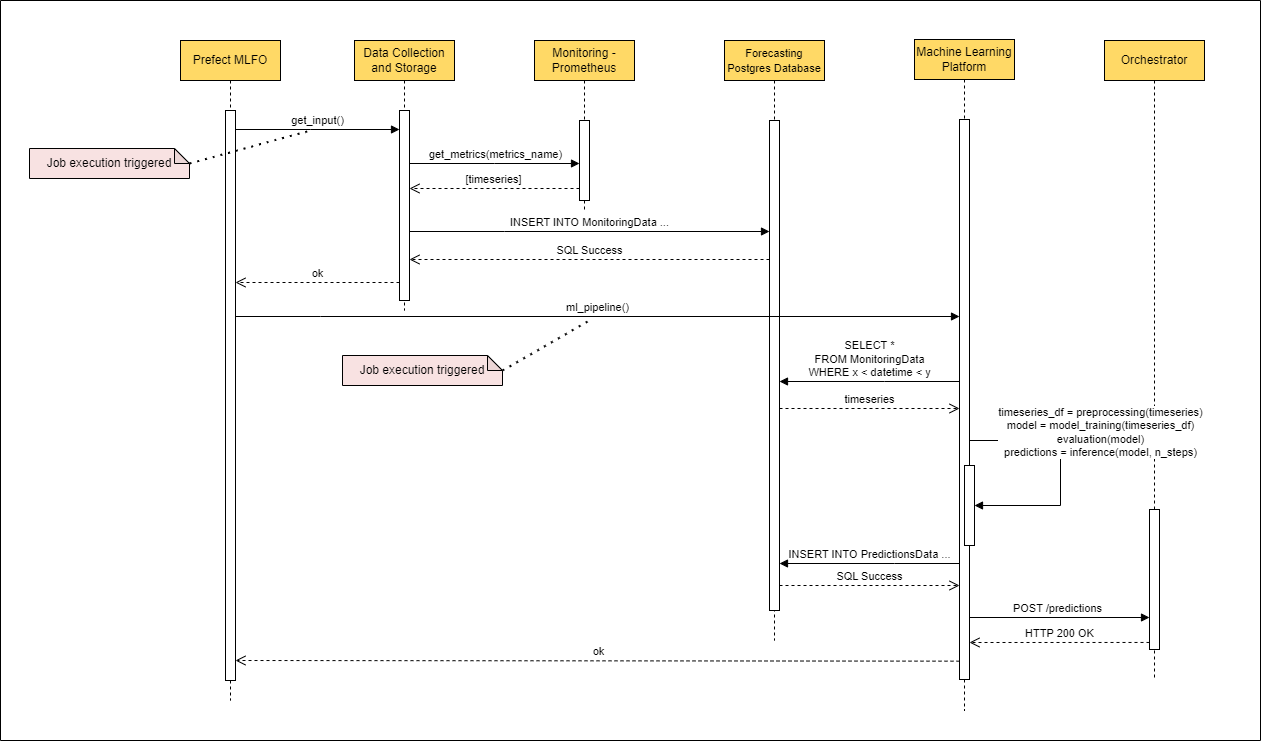

The diagram above was exported from draw.io. Its source (the exported page's mxGraphModel, read from the mxfile embedded in the PNG):
<mxGraphModel dx="3430" dy="1114" grid="1" gridSize="10" guides="1" tooltips="1" connect="1" arrows="1" fold="1" page="1" pageScale="1" pageWidth="850" pageHeight="1100" math="0" shadow="0">
  <root>
    <mxCell id="0" />
    <mxCell id="1" parent="0" />
    <mxCell id="aM9ryv3xv72pqoxQDRHE-1" value="Data Collection&lt;div&gt;and&amp;nbsp;&lt;span style=&quot;background-color: initial;&quot;&gt;Storage&lt;/span&gt;&lt;/div&gt;" style="shape=umlLifeline;perimeter=lifelinePerimeter;whiteSpace=wrap;html=1;container=0;dropTarget=0;collapsible=0;recursiveResize=0;outlineConnect=0;portConstraint=eastwest;newEdgeStyle={&quot;edgeStyle&quot;:&quot;elbowEdgeStyle&quot;,&quot;elbow&quot;:&quot;vertical&quot;,&quot;curved&quot;:0,&quot;rounded&quot;:0};fillColor=#FFD966;" parent="1" vertex="1">
      <mxGeometry x="154" y="40" width="100" height="270" as="geometry" />
    </mxCell>
    <mxCell id="aM9ryv3xv72pqoxQDRHE-2" value="" style="html=1;points=[];perimeter=orthogonalPerimeter;outlineConnect=0;targetShapes=umlLifeline;portConstraint=eastwest;newEdgeStyle={&quot;edgeStyle&quot;:&quot;elbowEdgeStyle&quot;,&quot;elbow&quot;:&quot;vertical&quot;,&quot;curved&quot;:0,&quot;rounded&quot;:0};" parent="aM9ryv3xv72pqoxQDRHE-1" vertex="1">
      <mxGeometry x="45" y="70" width="10" height="190" as="geometry" />
    </mxCell>
    <mxCell id="aM9ryv3xv72pqoxQDRHE-5" value="Monitoring -Prometheus" style="shape=umlLifeline;perimeter=lifelinePerimeter;whiteSpace=wrap;html=1;container=0;dropTarget=0;collapsible=0;recursiveResize=0;outlineConnect=0;portConstraint=eastwest;newEdgeStyle={&quot;edgeStyle&quot;:&quot;elbowEdgeStyle&quot;,&quot;elbow&quot;:&quot;vertical&quot;,&quot;curved&quot;:0,&quot;rounded&quot;:0};fillColor=#FFD966;" parent="1" vertex="1">
      <mxGeometry x="334" y="40" width="100" height="170" as="geometry" />
    </mxCell>
    <mxCell id="aM9ryv3xv72pqoxQDRHE-6" value="" style="html=1;points=[];perimeter=orthogonalPerimeter;outlineConnect=0;targetShapes=umlLifeline;portConstraint=eastwest;newEdgeStyle={&quot;edgeStyle&quot;:&quot;elbowEdgeStyle&quot;,&quot;elbow&quot;:&quot;vertical&quot;,&quot;curved&quot;:0,&quot;rounded&quot;:0};" parent="aM9ryv3xv72pqoxQDRHE-5" vertex="1">
      <mxGeometry x="45" y="80" width="10" height="80" as="geometry" />
    </mxCell>
    <mxCell id="aM9ryv3xv72pqoxQDRHE-7" value="get_metrics(metrics_name)" style="html=1;verticalAlign=bottom;endArrow=block;edgeStyle=elbowEdgeStyle;elbow=vertical;curved=0;rounded=0;" parent="1" edge="1">
      <mxGeometry relative="1" as="geometry">
        <mxPoint x="209" y="163" as="sourcePoint" />
        <Array as="points">
          <mxPoint x="294" y="163" />
        </Array>
        <mxPoint x="379" y="163" as="targetPoint" />
        <mxPoint as="offset" />
      </mxGeometry>
    </mxCell>
    <mxCell id="aM9ryv3xv72pqoxQDRHE-8" value="[timeseries]" style="html=1;verticalAlign=bottom;endArrow=open;dashed=1;endSize=8;edgeStyle=elbowEdgeStyle;elbow=horizontal;curved=0;rounded=0;" parent="1" edge="1">
      <mxGeometry relative="1" as="geometry">
        <mxPoint x="209" y="188" as="targetPoint" />
        <Array as="points">
          <mxPoint x="304" y="188" />
        </Array>
        <mxPoint x="379" y="188" as="sourcePoint" />
      </mxGeometry>
    </mxCell>
    <mxCell id="rCtz7ocIepjCSr4YJSPY-1" value="&lt;font style=&quot;font-size: 11px;&quot;&gt;Forecasting&lt;br&gt;Postgres Database&lt;/font&gt;" style="shape=umlLifeline;perimeter=lifelinePerimeter;whiteSpace=wrap;html=1;container=0;dropTarget=0;collapsible=0;recursiveResize=0;outlineConnect=0;portConstraint=eastwest;newEdgeStyle={&quot;edgeStyle&quot;:&quot;elbowEdgeStyle&quot;,&quot;elbow&quot;:&quot;vertical&quot;,&quot;curved&quot;:0,&quot;rounded&quot;:0};fillColor=#FFD966;" parent="1" vertex="1">
      <mxGeometry x="524" y="40" width="100" height="600" as="geometry" />
    </mxCell>
    <mxCell id="rCtz7ocIepjCSr4YJSPY-2" value="" style="html=1;points=[];perimeter=orthogonalPerimeter;outlineConnect=0;targetShapes=umlLifeline;portConstraint=eastwest;newEdgeStyle={&quot;edgeStyle&quot;:&quot;elbowEdgeStyle&quot;,&quot;elbow&quot;:&quot;vertical&quot;,&quot;curved&quot;:0,&quot;rounded&quot;:0};" parent="rCtz7ocIepjCSr4YJSPY-1" vertex="1">
      <mxGeometry x="45" y="80" width="10" height="490" as="geometry" />
    </mxCell>
    <mxCell id="rCtz7ocIepjCSr4YJSPY-5" value="Orchestrator" style="shape=umlLifeline;perimeter=lifelinePerimeter;whiteSpace=wrap;html=1;container=0;dropTarget=0;collapsible=0;recursiveResize=0;outlineConnect=0;portConstraint=eastwest;newEdgeStyle={&quot;edgeStyle&quot;:&quot;elbowEdgeStyle&quot;,&quot;elbow&quot;:&quot;vertical&quot;,&quot;curved&quot;:0,&quot;rounded&quot;:0};fillColor=#FFD966;" parent="1" vertex="1">
      <mxGeometry x="904" y="40" width="100" height="640" as="geometry" />
    </mxCell>
    <mxCell id="rCtz7ocIepjCSr4YJSPY-6" value="" style="html=1;points=[];perimeter=orthogonalPerimeter;outlineConnect=0;targetShapes=umlLifeline;portConstraint=eastwest;newEdgeStyle={&quot;edgeStyle&quot;:&quot;elbowEdgeStyle&quot;,&quot;elbow&quot;:&quot;vertical&quot;,&quot;curved&quot;:0,&quot;rounded&quot;:0};" parent="rCtz7ocIepjCSr4YJSPY-5" vertex="1">
      <mxGeometry x="45" y="469" width="10" height="140" as="geometry" />
    </mxCell>
    <mxCell id="rCtz7ocIepjCSr4YJSPY-3" value="Machine Learning Platform" style="shape=umlLifeline;perimeter=lifelinePerimeter;whiteSpace=wrap;html=1;container=0;dropTarget=0;collapsible=0;recursiveResize=0;outlineConnect=0;portConstraint=eastwest;newEdgeStyle={&quot;edgeStyle&quot;:&quot;elbowEdgeStyle&quot;,&quot;elbow&quot;:&quot;vertical&quot;,&quot;curved&quot;:0,&quot;rounded&quot;:0};fillColor=#FFD966;" parent="1" vertex="1">
      <mxGeometry x="714" y="39" width="100" height="671" as="geometry" />
    </mxCell>
    <mxCell id="rCtz7ocIepjCSr4YJSPY-4" value="" style="html=1;points=[];perimeter=orthogonalPerimeter;outlineConnect=0;targetShapes=umlLifeline;portConstraint=eastwest;newEdgeStyle={&quot;edgeStyle&quot;:&quot;elbowEdgeStyle&quot;,&quot;elbow&quot;:&quot;vertical&quot;,&quot;curved&quot;:0,&quot;rounded&quot;:0};" parent="rCtz7ocIepjCSr4YJSPY-3" vertex="1">
      <mxGeometry x="45" y="80" width="10" height="560" as="geometry" />
    </mxCell>
    <mxCell id="rCtz7ocIepjCSr4YJSPY-26" value="" style="html=1;points=[];perimeter=orthogonalPerimeter;outlineConnect=0;targetShapes=umlLifeline;portConstraint=eastwest;newEdgeStyle={&quot;edgeStyle&quot;:&quot;elbowEdgeStyle&quot;,&quot;elbow&quot;:&quot;vertical&quot;,&quot;curved&quot;:0,&quot;rounded&quot;:0};" parent="rCtz7ocIepjCSr4YJSPY-3" vertex="1">
      <mxGeometry x="50" y="426" width="10" height="80" as="geometry" />
    </mxCell>
    <mxCell id="rCtz7ocIepjCSr4YJSPY-28" value="timeseries_df = preprocessing(timeseries)&lt;br&gt;model = model_training(timeseries_df)&lt;br&gt;evaluation(model)&lt;br&gt;predictions = inference(model, n_steps)" style="html=1;verticalAlign=bottom;endArrow=block;edgeStyle=elbowEdgeStyle;elbow=vertical;curved=0;rounded=0;" parent="rCtz7ocIepjCSr4YJSPY-3" source="rCtz7ocIepjCSr4YJSPY-4" target="rCtz7ocIepjCSr4YJSPY-26" edge="1">
      <mxGeometry x="-0.0826" y="40" relative="1" as="geometry">
        <mxPoint x="55" y="389" as="sourcePoint" />
        <Array as="points">
          <mxPoint x="146" y="401" />
        </Array>
        <mxPoint x="-325" y="152" as="targetPoint" />
        <mxPoint as="offset" />
      </mxGeometry>
    </mxCell>
    <mxCell id="rCtz7ocIepjCSr4YJSPY-16" value="INSERT INTO MonitoringData ..." style="html=1;verticalAlign=bottom;endArrow=block;edgeStyle=elbowEdgeStyle;elbow=vertical;curved=0;rounded=0;" parent="1" edge="1">
      <mxGeometry relative="1" as="geometry">
        <mxPoint x="209" y="231" as="sourcePoint" />
        <Array as="points">
          <mxPoint x="304" y="231" />
        </Array>
        <mxPoint x="569" y="231" as="targetPoint" />
      </mxGeometry>
    </mxCell>
    <mxCell id="rCtz7ocIepjCSr4YJSPY-17" value="SELECT *&lt;br&gt;FROM MonitoringData &lt;br&gt;WHERE x &amp;lt; datetime &amp;lt; y" style="html=1;verticalAlign=bottom;endArrow=block;edgeStyle=elbowEdgeStyle;elbow=vertical;curved=0;rounded=0;" parent="1" edge="1">
      <mxGeometry relative="1" as="geometry">
        <mxPoint x="759" y="381" as="sourcePoint" />
        <Array as="points">
          <mxPoint x="684" y="381" />
        </Array>
        <mxPoint x="579" y="381" as="targetPoint" />
        <mxPoint as="offset" />
      </mxGeometry>
    </mxCell>
    <mxCell id="rCtz7ocIepjCSr4YJSPY-18" value="Prefect MLFO" style="shape=umlLifeline;perimeter=lifelinePerimeter;whiteSpace=wrap;html=1;container=0;dropTarget=0;collapsible=0;recursiveResize=0;outlineConnect=0;portConstraint=eastwest;newEdgeStyle={&quot;edgeStyle&quot;:&quot;elbowEdgeStyle&quot;,&quot;elbow&quot;:&quot;vertical&quot;,&quot;curved&quot;:0,&quot;rounded&quot;:0};fillColor=#FFD966;" parent="1" vertex="1">
      <mxGeometry x="-20" y="40" width="100" height="660" as="geometry" />
    </mxCell>
    <mxCell id="rCtz7ocIepjCSr4YJSPY-19" value="" style="html=1;points=[];perimeter=orthogonalPerimeter;outlineConnect=0;targetShapes=umlLifeline;portConstraint=eastwest;newEdgeStyle={&quot;edgeStyle&quot;:&quot;elbowEdgeStyle&quot;,&quot;elbow&quot;:&quot;vertical&quot;,&quot;curved&quot;:0,&quot;rounded&quot;:0};" parent="rCtz7ocIepjCSr4YJSPY-18" vertex="1">
      <mxGeometry x="45" y="70" width="10" height="570" as="geometry" />
    </mxCell>
    <mxCell id="rCtz7ocIepjCSr4YJSPY-21" value="get_input()" style="html=1;verticalAlign=bottom;endArrow=block;edgeStyle=elbowEdgeStyle;elbow=vertical;curved=0;rounded=0;" parent="1" edge="1">
      <mxGeometry relative="1" as="geometry">
        <mxPoint x="35" y="129" as="sourcePoint" />
        <Array as="points">
          <mxPoint x="110" y="129" />
        </Array>
        <mxPoint x="199" y="129" as="targetPoint" />
        <mxPoint as="offset" />
      </mxGeometry>
    </mxCell>
    <mxCell id="rCtz7ocIepjCSr4YJSPY-22" value="SQL Success" style="html=1;verticalAlign=bottom;endArrow=open;dashed=1;endSize=8;edgeStyle=elbowEdgeStyle;elbow=vertical;curved=0;rounded=0;" parent="1" edge="1">
      <mxGeometry relative="1" as="geometry">
        <mxPoint x="209" y="259" as="targetPoint" />
        <Array as="points">
          <mxPoint x="314" y="259" />
        </Array>
        <mxPoint x="569" y="259" as="sourcePoint" />
      </mxGeometry>
    </mxCell>
    <mxCell id="rCtz7ocIepjCSr4YJSPY-23" value="ok" style="html=1;verticalAlign=bottom;endArrow=open;dashed=1;endSize=8;edgeStyle=elbowEdgeStyle;elbow=vertical;curved=0;rounded=0;" parent="1" target="rCtz7ocIepjCSr4YJSPY-19" edge="1">
      <mxGeometry relative="1" as="geometry">
        <mxPoint x="40" y="280" as="targetPoint" />
        <Array as="points">
          <mxPoint x="110" y="282" />
        </Array>
        <mxPoint x="199" y="282" as="sourcePoint" />
      </mxGeometry>
    </mxCell>
    <mxCell id="rCtz7ocIepjCSr4YJSPY-24" value="ml_pipeline()" style="html=1;verticalAlign=bottom;endArrow=block;edgeStyle=elbowEdgeStyle;elbow=vertical;curved=0;rounded=0;" parent="1" edge="1">
      <mxGeometry relative="1" as="geometry">
        <mxPoint x="35" y="316" as="sourcePoint" />
        <Array as="points">
          <mxPoint x="120" y="316" />
        </Array>
        <mxPoint x="759" y="316" as="targetPoint" />
        <mxPoint as="offset" />
      </mxGeometry>
    </mxCell>
    <mxCell id="rCtz7ocIepjCSr4YJSPY-25" value="SQL Success" style="html=1;verticalAlign=bottom;endArrow=open;dashed=1;endSize=8;edgeStyle=elbowEdgeStyle;elbow=vertical;curved=0;rounded=0;" parent="1" edge="1">
      <mxGeometry relative="1" as="geometry">
        <mxPoint x="759" y="585" as="targetPoint" />
        <Array as="points">
          <mxPoint x="640" y="585" />
        </Array>
        <mxPoint x="579" y="585" as="sourcePoint" />
      </mxGeometry>
    </mxCell>
    <mxCell id="rCtz7ocIepjCSr4YJSPY-29" value="INSERT INTO PredictionsData ..." style="html=1;verticalAlign=bottom;endArrow=block;edgeStyle=elbowEdgeStyle;elbow=vertical;curved=0;rounded=0;" parent="1" edge="1">
      <mxGeometry relative="1" as="geometry">
        <mxPoint x="759" y="563" as="sourcePoint" />
        <Array as="points">
          <mxPoint x="694" y="563" />
        </Array>
        <mxPoint x="579" y="563" as="targetPoint" />
        <mxPoint as="offset" />
      </mxGeometry>
    </mxCell>
    <mxCell id="rCtz7ocIepjCSr4YJSPY-31" value="POST /predictions" style="html=1;verticalAlign=bottom;endArrow=block;edgeStyle=elbowEdgeStyle;elbow=vertical;curved=0;rounded=0;" parent="1" edge="1">
      <mxGeometry relative="1" as="geometry">
        <mxPoint x="769" y="611" as="sourcePoint" />
        <Array as="points">
          <mxPoint x="870" y="617" />
        </Array>
        <mxPoint x="949" y="617" as="targetPoint" />
        <mxPoint as="offset" />
      </mxGeometry>
    </mxCell>
    <mxCell id="rCtz7ocIepjCSr4YJSPY-32" value="HTTP 200 OK" style="html=1;verticalAlign=bottom;endArrow=open;dashed=1;endSize=8;edgeStyle=elbowEdgeStyle;elbow=vertical;curved=0;rounded=0;" parent="1" edge="1">
      <mxGeometry relative="1" as="geometry">
        <mxPoint x="769" y="642" as="targetPoint" />
        <Array as="points" />
        <mxPoint x="949" y="641.9629629629629" as="sourcePoint" />
      </mxGeometry>
    </mxCell>
    <mxCell id="rCtz7ocIepjCSr4YJSPY-33" value="ok" style="html=1;verticalAlign=bottom;endArrow=open;dashed=1;endSize=8;edgeStyle=elbowEdgeStyle;elbow=vertical;curved=0;rounded=0;" parent="1" edge="1">
      <mxGeometry relative="1" as="geometry">
        <mxPoint x="35" y="660.6666666666667" as="targetPoint" />
        <Array as="points" />
        <mxPoint x="759" y="660.6666666666667" as="sourcePoint" />
      </mxGeometry>
    </mxCell>
    <mxCell id="rCtz7ocIepjCSr4YJSPY-35" value="Job execution triggered" style="shape=note;whiteSpace=wrap;html=1;backgroundOutline=1;darkOpacity=0.05;size=15;fillColor=#F8E2E2;" parent="1" vertex="1">
      <mxGeometry x="-171" y="148" width="160" height="30" as="geometry" />
    </mxCell>
    <mxCell id="rCtz7ocIepjCSr4YJSPY-36" value="" style="endArrow=none;dashed=1;html=1;dashPattern=1 3;strokeWidth=2;rounded=0;exitX=0;exitY=0;exitDx=160;exitDy=15;exitPerimeter=0;" parent="1" source="rCtz7ocIepjCSr4YJSPY-35" edge="1">
      <mxGeometry width="50" height="50" relative="1" as="geometry">
        <mxPoint x="510" y="210" as="sourcePoint" />
        <mxPoint x="110" y="130" as="targetPoint" />
      </mxGeometry>
    </mxCell>
    <mxCell id="rCtz7ocIepjCSr4YJSPY-38" value="Job execution triggered" style="shape=note;whiteSpace=wrap;html=1;backgroundOutline=1;darkOpacity=0.05;size=15;fillColor=#F8E2E2;" parent="1" vertex="1">
      <mxGeometry x="142" y="355" width="160" height="30" as="geometry" />
    </mxCell>
    <mxCell id="rCtz7ocIepjCSr4YJSPY-39" value="" style="endArrow=none;dashed=1;html=1;dashPattern=1 3;strokeWidth=2;rounded=0;exitX=0;exitY=0;exitDx=160;exitDy=15;exitPerimeter=0;" parent="1" source="rCtz7ocIepjCSr4YJSPY-38" edge="1">
      <mxGeometry width="50" height="50" relative="1" as="geometry">
        <mxPoint x="289" y="195" as="sourcePoint" />
        <mxPoint x="389" y="320" as="targetPoint" />
      </mxGeometry>
    </mxCell>
    <mxCell id="rCtz7ocIepjCSr4YJSPY-40" value="timeseries" style="html=1;verticalAlign=bottom;endArrow=open;dashed=1;endSize=8;edgeStyle=elbowEdgeStyle;elbow=vertical;curved=0;rounded=0;" parent="1" edge="1">
      <mxGeometry relative="1" as="geometry">
        <mxPoint x="759" y="408" as="targetPoint" />
        <Array as="points">
          <mxPoint x="650" y="408" />
        </Array>
        <mxPoint x="579" y="408" as="sourcePoint" />
      </mxGeometry>
    </mxCell>
    <mxCell id="2vKr-GxjHqNph3KWDpGZ-1" value="" style="swimlane;startSize=0;" vertex="1" parent="1">
      <mxGeometry x="-200" width="1260" height="740" as="geometry" />
    </mxCell>
  </root>
</mxGraphModel>